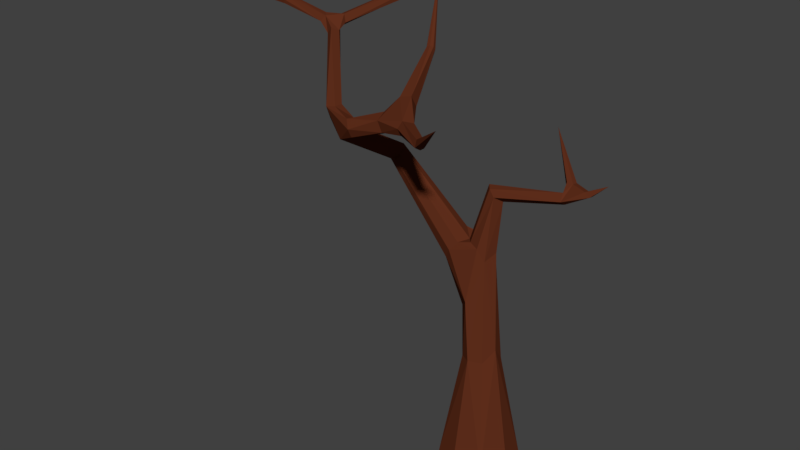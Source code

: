 # Source: arbol_seco_1.blend  (saved by Blender 2.80.75; exported with 4.5.12 LTS)
import bpy
from mathutils import Matrix  # noqa: F401  (used for matrix-valued properties, if any)

bpy.ops.wm.read_factory_settings(use_empty=True)
scene = bpy.context.scene
scene.name = 'Scene'

# ---- collections
col_collection_1 = bpy.data.collections.new('Collection 1'); scene.collection.children.link(col_collection_1)

# ---- materials (node trees are filled in below, after node groups)
mat_sf4353vf = bpy.data.materials.new('sf4353vf ')
mat_sf4353vf.alpha_threshold = 0.0
mat_sf4353vf.use_transparent_shadow = False
mat_sf4353vf.diffuse_color = (0.1149, 0.02748, 0.01141, 1.0)
mat_sf4353vf.roughness = 0.5

# ---- material node trees

# ---- world
world_world = bpy.data.worlds.new('World'); scene.world = world_world
world_world.color = (0.05088, 0.05088, 0.05088)
world_world.use_sun_shadow = False
world_world.sun_shadow_jitter_overblur = 0.0
world_world.cycles.sampling_method = 'MANUAL'

# ---- meshes
me_cube = bpy.data.meshes.new('Cube')
me_cube.from_pydata([(-1.779, -0.122, 3.488), (-1.875, 0.09646, 3.604), (-1.931, -0.01678, 3.476), (-1.725, -0.0037, 3.612), (-0.7243, 0.2217, 2.425), (-0.9406, -0.008663, 2.347), (-0.6093, -0.1063, 1.665), (-0.7732, -0.2188, 2.493), (-0.2714, -0.1146, 2.44), (-1.86, -0.9681, 3.999), (-0.287, 0.1509, 2.506), (-1.921, -0.8327, 4.179), (0.0, -0.4544, -0.7623), (-0.8777, -0.9203, 4.372), (-1.256, -1.066, 4.446), (-2.064, -0.944, 4.395), (-3.111, 0.196, 4.966), (0.6438, 0.4077, 3.639), (-3.134, 0.2143, 5.04), (-3.06, 0.008699, 4.916), (-2.911, 0.07707, 4.972), (-3.591, -0.1807, 5.41), (-3.58, -0.2634, 5.343), (-1.666, -1.088, 4.123), (-1.667, -1.151, 4.249), (-1.758, -0.9293, 4.311), (-1.306, -0.8348, 4.316), (-0.3294, -1.394, 4.419), (-1.192, -0.6491, 4.489), (-1.037, -0.5924, 4.54), (-1.372, 0.08766, 5.069), (-1.439, 0.09946, 5.021), (-1.395, 0.1549, 4.974), (-1.329, 0.1439, 5.024), (-3.019, 0.2117, 4.97), (-2.938, 0.2339, 5.033), (-2.431, 1.196, 5.448), (-2.3, 1.139, 5.502), (-0.5134, -0.1013, 2.644), (-0.5607, 0.1632, 2.618), (-0.2544, 0.2353, 3.257), (-0.3521, 0.0534, 3.403), (0.5989, 0.211, 3.451), (0.936, 0.3916, 3.563), (0.9354, 0.3162, 3.575), (-3.244, 0.08948, 5.027), (-3.188, 0.1274, 5.154), (-3.179, 0.00222, 5.061), (-3.621, -0.2038, 5.264), (-3.632, -0.1226, 5.329), (-0.8819, -1.137, 4.457), (-0.3803, 0.03571, -0.4393), (0.3815, -0.05321, -0.3349), (0.2784, -0.8132, -0.2305), (-0.4833, -0.7242, -0.3349), (-0.3705, 0.02357, 1.003), (-0.007804, -0.01867, 1.03), (-0.05942, -0.3776, 1.092), (-0.4192, -0.3329, 1.053), (-0.4146, -0.3143, 1.872), (-1.959, -0.9786, 3.985), (-0.6021, 0.005616, 2.626), (-3.062, 0.2815, 5.124), (-1.212, -1.038, 4.29), (0.585, 0.2815, 3.551), (0.2614, -0.7912, -0.5685), (0.3472, -0.1587, -0.6554), (-0.2869, -0.08465, -0.7424), (-0.3726, -0.7172, -0.6554), (-1.869, -0.09573, 3.45), (-1.934, 0.06928, 3.522), (-1.059, -0.6607, 4.687), (-1.223, -0.6815, 4.649), (-0.202, 0.1488, 3.233), (-0.2643, 0.02094, 3.318), (-0.4232, 0.1425, 3.419), (-0.8554, -1.096, 4.359), (-0.7518, -0.9804, 4.512), (0.03851, 0.1105, -0.5647), (0.4925, -0.4739, -0.4208), (-0.1028, -0.9364, -0.4207), (-0.5568, -0.352, -0.5646), (-4.545, -0.3609, 5.397), (-1.789, 0.7895, 5.775), (-2.433, 1.658, 5.769), (0.03558, 0.9734, 4.067), (1.136, 0.411, 3.754), (0.2577, -1.863, 4.959), (-0.18, 0.09173, 1.012), (-0.2524, -0.4439, 1.086), (0.008916, -0.1811, 1.228), (-0.8608, -0.1653, 2.338), (-0.8515, 0.1611, 2.331), (-0.7626, 0.1582, 2.697), (-0.6704, -0.1665, 2.618), (-1.787, 0.07508, 3.637), (-1.713, -0.09119, 3.555), (-2.195, -0.9022, 4.2), (-1.784, -0.9173, 4.095), (-2.12, -0.7795, 4.25), (-2.059, -0.8237, 4.391), (-2.186, -0.9778, 4.374), (-2.979, -0.008494, 5.015), (-3.638, -0.1489, 5.277), (-3.612, -0.1304, 5.385), (-3.575, -0.2373, 5.397), (-1.73, -1.099, 4.36), (-1.307, -0.8777, 4.494), (-0.371, -1.439, 4.451), (-0.3796, -1.398, 4.541), (-0.3153, -1.33, 4.515), (-1.432, 0.128, 4.983), (-1.351, 0.1639, 4.988), (-1.334, 0.1121, 5.058), (-1.416, 0.07905, 5.056), (-2.378, 1.227, 5.398), (-2.97, 0.2463, 5.148), (-2.288, 1.184, 5.417), (-2.415, 1.16, 5.516), (-0.4311, 0.249, 2.244), (-0.2132, 0.06388, 2.522), (-0.3676, -0.1571, 2.613), (-0.3442, 0.2724, 3.343), (0.581, 0.3798, 3.443), (0.6, 0.3111, 3.38), (0.5892, 0.3771, 3.512), (0.5874, 0.5058, 3.556), (0.6515, 0.4853, 3.63), (0.5548, 0.408, 3.64), (0.8644, 0.3228, 3.629), (0.8686, 0.4047, 3.614), (-3.594, -0.2532, 5.286), (-3.131, 0.05132, 5.135), (-0.3055, -1.352, 4.434), (-0.837, -1.101, 4.556), (-0.4841, -0.1449, 1.013), (-2.054, -0.8897, 4.07), (-0.3895, 0.2625, 2.591)], [], [(1, 136, 11), (60, 9, 23), (97, 99, 136), (2, 136, 70), (63, 13, 76), (57, 90, 8), (88, 10, 56), (134, 77, 71), (10, 137, 120), (94, 121, 38), (38, 61, 94), (7, 91, 59), (8, 90, 120), (129, 130, 127), (127, 17, 129), (5, 92, 91), (6, 59, 91), (24, 106, 101), (101, 60, 24), (13, 26, 29), (14, 134, 72), (71, 77, 29), (77, 13, 29), (101, 106, 15), (39, 93, 61), (16, 19, 45), (43, 44, 123), (11, 100, 25), (17, 128, 64), (64, 42, 17), (72, 28, 107), (29, 26, 28), (18, 46, 62), (132, 116, 46), (116, 62, 46), (130, 43, 127), (20, 34, 35), (19, 102, 132), (132, 47, 19), (60, 101, 97), (97, 19, 16), (100, 99, 20), (15, 100, 102), (69, 60, 136, 2), (101, 19, 97), (106, 107, 25), (25, 26, 98), (23, 26, 13), (107, 106, 14), (28, 111, 32), (29, 112, 33), (71, 113, 30), (72, 111, 28), (111, 72, 31), (72, 114, 31), (37, 35, 117), (118, 62, 116), (118, 116, 37), (36, 115, 18), (39, 122, 137), (40, 124, 73), (41, 64, 75), (18, 104, 46), (103, 45, 48), (45, 131, 48), (104, 18, 49), (46, 104, 21), (22, 131, 47), (134, 110, 77), (110, 134, 109), (51, 78, 67), (52, 79, 66), (53, 80, 65), (54, 81, 68), (11, 95, 1), (7, 0, 69, 91), (23, 9, 98), (1, 70, 136), (96, 0, 7, 94), (61, 3, 96, 94), (95, 3, 61, 93), (4, 1, 95, 93), (136, 60, 97), (70, 1, 4, 92), (5, 2, 70, 92), (69, 2, 5, 91), (59, 6, 58, 89), (98, 11, 25), (45, 19, 47), (6, 135, 58), (89, 57, 8, 59), (55, 4, 119, 88), (10, 88, 119), (6, 4, 55, 135), (121, 94, 7, 59), (56, 10, 90), (128, 125, 64), (10, 93, 137), (126, 123, 125), (81, 67, 12, 68), (8, 121, 59), (120, 90, 10), (11, 136, 99), (4, 6, 92), (78, 66, 12, 67), (79, 65, 12, 66), (80, 68, 12, 65), (50, 14, 63, 76), (91, 92, 6), (24, 60, 23), (72, 134, 71), (93, 10, 119, 4), (50, 134, 14), (15, 106, 25), (25, 100, 15), (39, 137, 93), (132, 102, 20, 116), (44, 124, 123), (123, 126, 43), (11, 99, 100), (42, 129, 17), (107, 14, 72), (26, 107, 28), (42, 124, 44), (44, 129, 42), (11, 98, 3, 95), (16, 45, 18), (43, 126, 127), (35, 116, 20), (98, 96, 3), (69, 0, 9, 60), (96, 98, 9, 0), (63, 14, 24, 23), (97, 16, 99), (15, 102, 101), (34, 99, 16), (20, 99, 34), (102, 100, 20), (19, 101, 102), (82, 103, 48), (48, 131, 82), (82, 104, 49), (49, 103, 82), (82, 105, 21), (21, 104, 82), (82, 131, 22), (22, 105, 82), (23, 98, 26), (25, 107, 26), (13, 63, 23), (14, 106, 24), (112, 29, 28, 32), (87, 108, 27), (27, 133, 87), (87, 109, 108), (87, 110, 109), (87, 133, 110), (113, 71, 29, 33), (114, 72, 71, 30), (35, 34, 115, 117), (83, 112, 32), (32, 111, 83), (83, 113, 33), (33, 112, 83), (83, 114, 30), (30, 113, 83), (83, 111, 31), (31, 114, 83), (34, 16, 115), (18, 115, 16), (118, 36, 18, 62), (37, 116, 35), (73, 120, 137, 40), (84, 117, 115), (37, 117, 84), (118, 37, 84), (84, 115, 36), (36, 118, 84), (73, 74, 8, 120), (74, 41, 38, 121), (8, 74, 121), (38, 75, 61), (39, 61, 75), (137, 122, 40), (123, 124, 40, 122), (38, 41, 75), (122, 39, 75), (124, 42, 74, 73), (42, 64, 41, 74), (64, 125, 122, 75), (45, 103, 49, 18), (122, 125, 123), (126, 125, 85), (127, 126, 85), (85, 128, 17), (17, 127, 85), (85, 125, 128), (86, 44, 43), (86, 129, 44), (86, 130, 129), (86, 43, 130), (45, 47, 131), (132, 46, 21, 105), (105, 22, 47, 132), (133, 27, 76, 13), (133, 13, 77, 110), (76, 27, 108), (50, 76, 108), (50, 108, 134), (135, 55, 51, 81), (109, 134, 108), (88, 78, 51, 55), (88, 56, 52, 78), (51, 67, 81), (90, 79, 52, 56), (90, 57, 53, 79), (52, 66, 78), (89, 80, 53, 57), (89, 58, 54, 80), (53, 65, 79), (135, 81, 54, 58), (54, 68, 80)])
me_cube.materials.append(mat_sf4353vf)
me_cube.use_remesh_preserve_volume = False
me_cube.use_remesh_preserve_attributes = False
me_cube.use_mirror_vertex_groups = False
me_cube.update()

# ---- objects
ob_cube = bpy.data.objects.new('Cube', me_cube)

# ---- transforms, parenting, visibility, modifiers, constraints
ob_cube.location = (0.0, 0.0, 0.0)
ob_cube.lineart.crease_threshold = 0.0

# ---- collection membership
col_collection_1.objects.link(ob_cube)

# ---- scene / render settings (as saved in the file)
scene.frame_start = 1; scene.frame_end = 250; scene.frame_set(35)
scene.render.engine = 'BLENDER_EEVEE_NEXT'
scene.render.resolution_percentage = 50
scene.render.dither_intensity = 0.0
scene.cycles.use_denoising = False
scene.cycles.samples = 128
scene.cycles.sampling_pattern = 'TABULATED_SOBOL'
scene.cycles.use_adaptive_sampling = False
scene.cycles.use_light_tree = False
scene.cycles.blur_glossy = 0.0
scene.cycles.sample_clamp_indirect = 0.0
scene.view_settings.view_transform = 'Standard'
bpy.context.view_layer.update()

# ---- added for rendering (the .blend has no active camera and no usable light): camera, sun
cam_auto = bpy.data.cameras.new('AutoCamera')
cam_auto.lens = 50.0
cam_auto.sensor_width = 36.0
cam_auto.clip_end = 1000.0
ob_auto_camera = bpy.data.objects.new('AutoCamera', cam_auto)
scene.collection.objects.link(ob_auto_camera)
ob_auto_camera.location = (6.94615, -10.4828, 9.42671)
ob_auto_camera.rotation_euler = (1.09748, -7.21219e-08, 0.694738)
scene.camera = ob_auto_camera
light_auto_sun = bpy.data.lights.new('AutoSun', 'SUN')
light_auto_sun.energy = 3.0
light_auto_sun.angle = 0.0523599
ob_auto_sun = bpy.data.objects.new('AutoSun', light_auto_sun)
scene.collection.objects.link(ob_auto_sun)
ob_auto_sun.rotation_euler = (0.872665, 0.174533, 0.523599)
bpy.context.view_layer.update()
